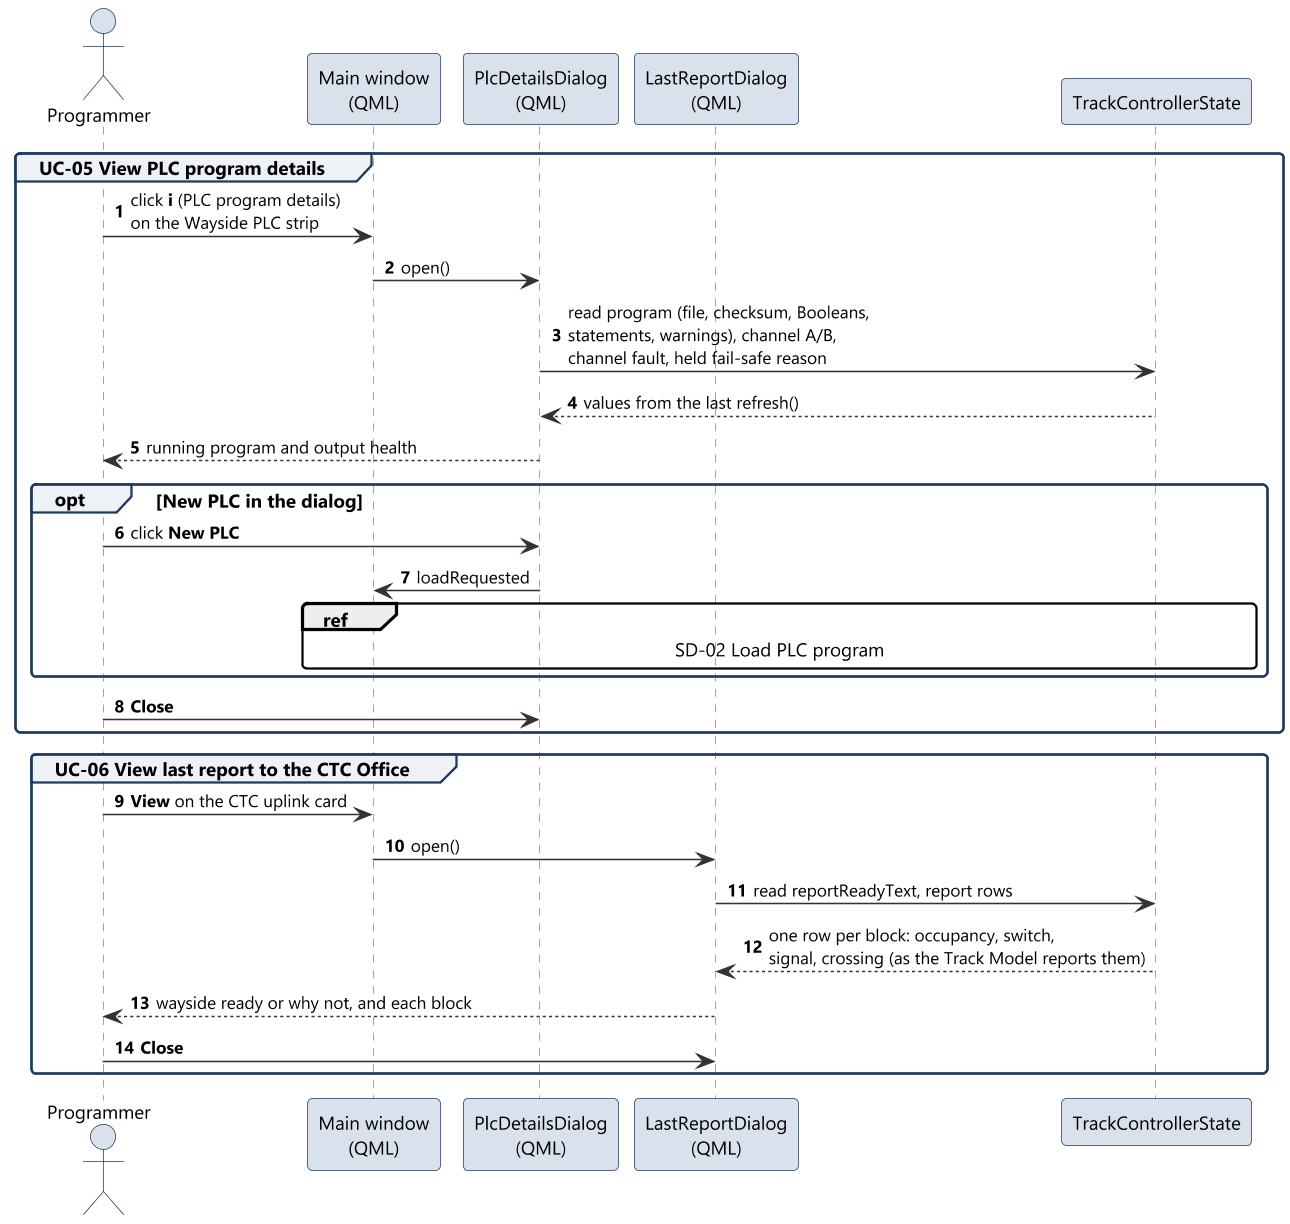

The diagram above was rendered by PlantUML. Its source (embedded in the PNG):
@startuml sd04_details_and_report
!include ../style.iuml
autonumber

actor Programmer as P
participant "Main window\n(QML)" as QML
participant "PlcDetailsDialog\n(QML)" as Details
participant "LastReportDialog\n(QML)" as Report
participant "TrackControllerState" as State

group UC-05 View PLC program details
  P -> QML : click **i** (PLC program details)\non the Wayside PLC strip
  QML -> Details : open()
  Details -> State : read program (file, checksum, Booleans,\nstatements, warnings), channel A/B,\nchannel fault, held fail-safe reason
  State --> Details : values from the last refresh()
  Details --> P : running program and output health
  opt **New PLC** in the dialog
    P -> Details : click **New PLC**
    Details -> QML : loadRequested
    ref over QML, State : SD-02 Load PLC program
  end
  P -> Details : **Close**
end

group UC-06 View last report to the CTC Office
  P -> QML : **View** on the CTC uplink card
  QML -> Report : open()
  Report -> State : read reportReadyText, report rows
  State --> Report : one row per block: occupancy, switch,\nsignal, crossing (as the Track Model reports them)
  Report --> P : wayside ready or why not, and each block
  P -> Report : **Close**
end
@enduml